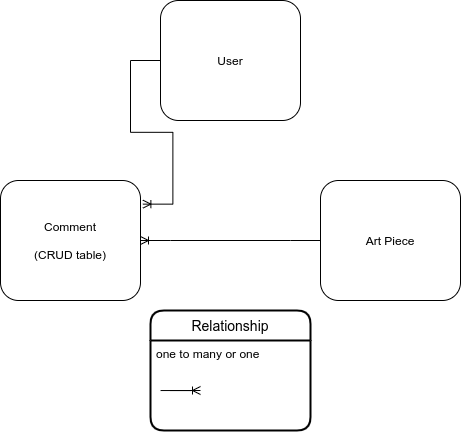

The diagram above was exported from draw.io. Its source (the exported page's mxGraphModel, read from the mxfile embedded in the PNG):
<mxGraphModel dx="571" dy="367" grid="1" gridSize="10" guides="1" tooltips="1" connect="1" arrows="1" fold="1" page="1" pageScale="1" pageWidth="850" pageHeight="1100" math="0" shadow="0">
  <root>
    <mxCell id="0" />
    <mxCell id="1" parent="0" />
    <mxCell id="CybwJ7G8m6K-DSaH8R8E-1" value="User" style="rounded=1;whiteSpace=wrap;html=1;" vertex="1" parent="1">
      <mxGeometry x="240" y="40" width="140" height="120" as="geometry" />
    </mxCell>
    <mxCell id="CybwJ7G8m6K-DSaH8R8E-2" value="Art Piece" style="rounded=1;whiteSpace=wrap;html=1;" vertex="1" parent="1">
      <mxGeometry x="400" y="220" width="140" height="120" as="geometry" />
    </mxCell>
    <mxCell id="CybwJ7G8m6K-DSaH8R8E-3" value="Comment&lt;br&gt;&lt;br&gt;(CRUD table)" style="rounded=1;whiteSpace=wrap;html=1;" vertex="1" parent="1">
      <mxGeometry x="80" y="220" width="140" height="120" as="geometry" />
    </mxCell>
    <mxCell id="CybwJ7G8m6K-DSaH8R8E-4" value="" style="edgeStyle=entityRelationEdgeStyle;fontSize=12;html=1;endArrow=ERoneToMany;rounded=0;exitX=0;exitY=0.5;exitDx=0;exitDy=0;entryX=1;entryY=0.5;entryDx=0;entryDy=0;" edge="1" parent="1" source="CybwJ7G8m6K-DSaH8R8E-2" target="CybwJ7G8m6K-DSaH8R8E-3">
      <mxGeometry width="100" height="100" relative="1" as="geometry">
        <mxPoint x="240" y="260" as="sourcePoint" />
        <mxPoint x="260" y="220" as="targetPoint" />
      </mxGeometry>
    </mxCell>
    <mxCell id="CybwJ7G8m6K-DSaH8R8E-6" value="" style="edgeStyle=entityRelationEdgeStyle;fontSize=12;html=1;endArrow=ERoneToMany;rounded=0;entryX=1.017;entryY=0.197;entryDx=0;entryDy=0;entryPerimeter=0;" edge="1" parent="1" source="CybwJ7G8m6K-DSaH8R8E-1" target="CybwJ7G8m6K-DSaH8R8E-3">
      <mxGeometry width="100" height="100" relative="1" as="geometry">
        <mxPoint x="240" y="260" as="sourcePoint" />
        <mxPoint x="160" y="150" as="targetPoint" />
      </mxGeometry>
    </mxCell>
    <mxCell id="CybwJ7G8m6K-DSaH8R8E-7" value="Relationship" style="swimlane;childLayout=stackLayout;horizontal=1;startSize=30;horizontalStack=0;rounded=1;fontSize=14;fontStyle=0;strokeWidth=2;resizeParent=0;resizeLast=1;shadow=0;dashed=0;align=center;" vertex="1" parent="1">
      <mxGeometry x="230" y="350" width="160" height="120" as="geometry" />
    </mxCell>
    <mxCell id="CybwJ7G8m6K-DSaH8R8E-8" value="one to many or one" style="align=left;strokeColor=none;fillColor=none;spacingLeft=4;fontSize=12;verticalAlign=top;resizable=0;rotatable=0;part=1;" vertex="1" parent="CybwJ7G8m6K-DSaH8R8E-7">
      <mxGeometry y="30" width="160" height="90" as="geometry" />
    </mxCell>
    <mxCell id="CybwJ7G8m6K-DSaH8R8E-10" value="" style="edgeStyle=entityRelationEdgeStyle;fontSize=12;html=1;endArrow=ERoneToMany;rounded=0;exitX=0.063;exitY=0.556;exitDx=0;exitDy=0;exitPerimeter=0;" edge="1" parent="1" source="CybwJ7G8m6K-DSaH8R8E-8">
      <mxGeometry width="100" height="100" relative="1" as="geometry">
        <mxPoint x="240" y="400" as="sourcePoint" />
        <mxPoint x="280" y="430" as="targetPoint" />
      </mxGeometry>
    </mxCell>
  </root>
</mxGraphModel>